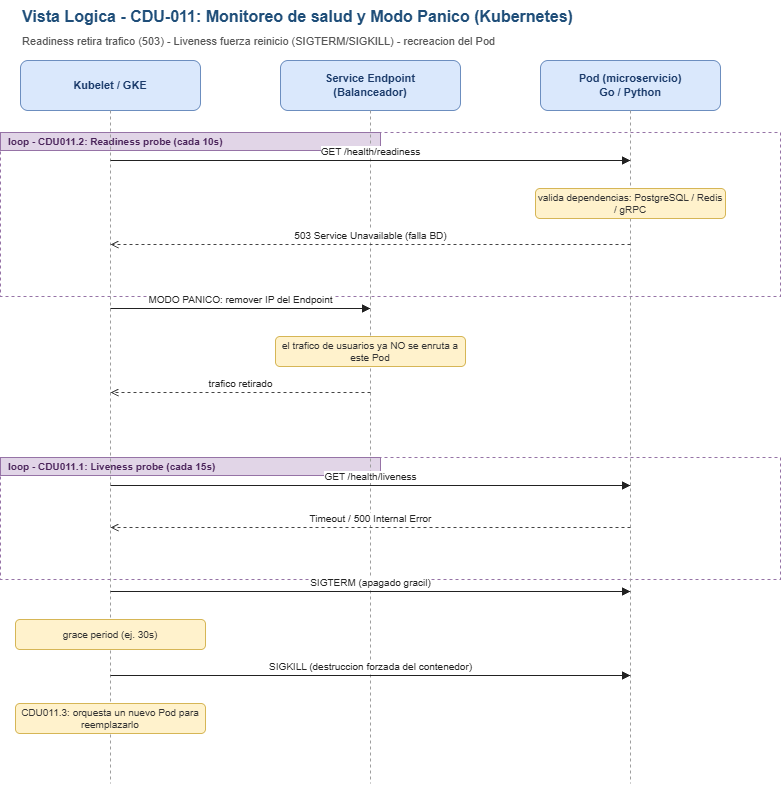

The diagram above was exported from draw.io. Its source (the exported page's mxGraphModel, read from the mxfile embedded in the PNG):
<mxGraphModel dx="1571" dy="826" grid="1" gridSize="10" guides="1" tooltips="1" connect="1" arrows="1" fold="1" page="1" pageScale="1" pageWidth="880" pageHeight="863" math="0" shadow="0">
  <root>
    <mxCell id="0" />
    <mxCell id="1" parent="0" />
    <mxCell id="467" parent="1" style="rounded=0;whiteSpace=wrap;html=1;dashed=1;fillColor=none;strokeColor=#9673a6;verticalAlign=top;align=left;" value="" vertex="1">
      <mxGeometry height="164" width="780" x="20" y="152" as="geometry" />
    </mxCell>
    <mxCell id="468" parent="1" style="rounded=0;whiteSpace=wrap;html=1;fillColor=#e1d5e7;strokeColor=#9673a6;fontStyle=1;fontSize=10;fontColor=#4a235a;align=left;spacingLeft=6;" value="loop - CDU011.2: Readiness probe (cada 10s)" vertex="1">
      <mxGeometry height="18" width="380" x="20" y="152" as="geometry" />
    </mxCell>
    <mxCell id="469" parent="1" style="rounded=0;whiteSpace=wrap;html=1;dashed=1;fillColor=none;strokeColor=#9673a6;verticalAlign=top;align=left;" value="" vertex="1">
      <mxGeometry height="122" width="780" x="20" y="477" as="geometry" />
    </mxCell>
    <mxCell id="470" parent="1" style="rounded=0;whiteSpace=wrap;html=1;fillColor=#e1d5e7;strokeColor=#9673a6;fontStyle=1;fontSize=10;fontColor=#4a235a;align=left;spacingLeft=6;" value="loop - CDU011.1: Liveness probe (cada 15s)" vertex="1">
      <mxGeometry height="18" width="380" x="20" y="477" as="geometry" />
    </mxCell>
    <mxCell id="471" parent="1" style="rounded=1;whiteSpace=wrap;html=1;fillColor=#dae8fc;strokeColor=#6c8ebf;fontStyle=1;fontSize=11;fontColor=#1a3a6a;" value="Kubelet / GKE" vertex="1">
      <mxGeometry height="50" width="180" x="40" y="80" as="geometry" />
    </mxCell>
    <mxCell id="472" edge="1" parent="1" style="endArrow=none;dashed=1;html=1;strokeColor=#9e9e9e;" value="">
      <mxGeometry relative="1" as="geometry">
        <mxPoint x="130" y="130" as="sourcePoint" />
        <mxPoint x="130" y="803" as="targetPoint" />
      </mxGeometry>
    </mxCell>
    <mxCell id="473" parent="1" style="rounded=1;whiteSpace=wrap;html=1;fillColor=#dae8fc;strokeColor=#6c8ebf;fontStyle=1;fontSize=11;fontColor=#1a3a6a;" value="Service Endpoint&#10;(Balanceador)" vertex="1">
      <mxGeometry height="50" width="180" x="300" y="80" as="geometry" />
    </mxCell>
    <mxCell id="474" edge="1" parent="1" style="endArrow=none;dashed=1;html=1;strokeColor=#9e9e9e;" value="">
      <mxGeometry relative="1" as="geometry">
        <mxPoint x="390" y="130" as="sourcePoint" />
        <mxPoint x="390" y="803" as="targetPoint" />
      </mxGeometry>
    </mxCell>
    <mxCell id="475" parent="1" style="rounded=1;whiteSpace=wrap;html=1;fillColor=#dae8fc;strokeColor=#6c8ebf;fontStyle=1;fontSize=11;fontColor=#1a3a6a;" value="Pod (microservicio)&#10;Go / Python" vertex="1">
      <mxGeometry height="50" width="180" x="560" y="80" as="geometry" />
    </mxCell>
    <mxCell id="476" edge="1" parent="1" style="endArrow=none;dashed=1;html=1;strokeColor=#9e9e9e;" value="">
      <mxGeometry relative="1" as="geometry">
        <mxPoint x="650" y="130" as="sourcePoint" />
        <mxPoint x="650" y="803" as="targetPoint" />
      </mxGeometry>
    </mxCell>
    <mxCell id="477" parent="1" style="text;html=1;fontStyle=1;fontSize=16;fontColor=#1f4e79;" value="Vista Logica - CDU-011: Monitoreo de salud y Modo Panico (Kubernetes)" vertex="1">
      <mxGeometry height="26" width="740" x="40" y="20" as="geometry" />
    </mxCell>
    <mxCell id="478" parent="1" style="text;html=1;fontSize=11;fontColor=#555;" value="Readiness retira trafico (503) - Liveness fuerza reinicio (SIGTERM/SIGKILL) - recreacion del Pod" vertex="1">
      <mxGeometry height="18" width="740" x="40" y="48" as="geometry" />
    </mxCell>
    <mxCell id="479" edge="1" parent="1" style="endArrow=block;html=1;strokeColor=#222;fontSize=10;fontColor=#222;align=center;verticalAlign=bottom;" value="GET /health/readiness">
      <mxGeometry relative="1" as="geometry">
        <mxPoint x="130" y="180" as="sourcePoint" />
        <mxPoint x="650" y="180" as="targetPoint" />
      </mxGeometry>
    </mxCell>
    <mxCell id="480" parent="1" style="rounded=1;whiteSpace=wrap;html=1;fillColor=#fff2cc;strokeColor=#d6b656;fontSize=10;fontColor=#333;" value="valida dependencias: PostgreSQL / Redis / gRPC" vertex="1">
      <mxGeometry height="30" width="190" x="555" y="208" as="geometry" />
    </mxCell>
    <mxCell id="481" edge="1" parent="1" style="endArrow=open;dashed=1;html=1;strokeColor=#444;fontSize=10;fontColor=#222;align=center;verticalAlign=bottom;" value="503 Service Unavailable (falla BD)">
      <mxGeometry relative="1" as="geometry">
        <mxPoint x="650" y="264" as="sourcePoint" />
        <mxPoint x="130" y="264" as="targetPoint" />
      </mxGeometry>
    </mxCell>
    <mxCell id="482" edge="1" parent="1" style="endArrow=block;html=1;strokeColor=#222;fontSize=10;fontColor=#222;align=center;verticalAlign=bottom;" value="MODO PANICO: remover IP del Endpoint">
      <mxGeometry relative="1" as="geometry">
        <mxPoint x="130" y="328" as="sourcePoint" />
        <mxPoint x="390" y="328" as="targetPoint" />
      </mxGeometry>
    </mxCell>
    <mxCell id="483" parent="1" style="rounded=1;whiteSpace=wrap;html=1;fillColor=#fff2cc;strokeColor=#d6b656;fontSize=10;fontColor=#333;" value="el trafico de usuarios ya NO se enruta a este Pod" vertex="1">
      <mxGeometry height="30" width="190" x="295" y="356" as="geometry" />
    </mxCell>
    <mxCell id="484" edge="1" parent="1" style="endArrow=open;dashed=1;html=1;strokeColor=#444;fontSize=10;fontColor=#222;align=center;verticalAlign=bottom;" value="trafico retirado">
      <mxGeometry relative="1" as="geometry">
        <mxPoint x="390" y="412" as="sourcePoint" />
        <mxPoint x="130" y="412" as="targetPoint" />
      </mxGeometry>
    </mxCell>
    <mxCell id="485" edge="1" parent="1" style="endArrow=block;html=1;strokeColor=#222;fontSize=10;fontColor=#222;align=center;verticalAlign=bottom;" value="GET /health/liveness">
      <mxGeometry relative="1" as="geometry">
        <mxPoint x="130" y="505" as="sourcePoint" />
        <mxPoint x="650" y="505" as="targetPoint" />
      </mxGeometry>
    </mxCell>
    <mxCell id="486" edge="1" parent="1" style="endArrow=open;dashed=1;html=1;strokeColor=#444;fontSize=10;fontColor=#222;align=center;verticalAlign=bottom;" value="Timeout / 500 Internal Error">
      <mxGeometry relative="1" as="geometry">
        <mxPoint x="650" y="547" as="sourcePoint" />
        <mxPoint x="130" y="547" as="targetPoint" />
      </mxGeometry>
    </mxCell>
    <mxCell id="487" edge="1" parent="1" style="endArrow=block;html=1;strokeColor=#222;fontSize=10;fontColor=#222;align=center;verticalAlign=bottom;" value="SIGTERM (apagado gracil)">
      <mxGeometry relative="1" as="geometry">
        <mxPoint x="130" y="611" as="sourcePoint" />
        <mxPoint x="650" y="611" as="targetPoint" />
      </mxGeometry>
    </mxCell>
    <mxCell id="488" parent="1" style="rounded=1;whiteSpace=wrap;html=1;fillColor=#fff2cc;strokeColor=#d6b656;fontSize=10;fontColor=#333;" value="grace period (ej. 30s)" vertex="1">
      <mxGeometry height="30" width="190" x="35" y="639" as="geometry" />
    </mxCell>
    <mxCell id="489" edge="1" parent="1" style="endArrow=block;html=1;strokeColor=#222;fontSize=10;fontColor=#222;align=center;verticalAlign=bottom;" value="SIGKILL (destruccion forzada del contenedor)">
      <mxGeometry relative="1" as="geometry">
        <mxPoint x="130" y="695" as="sourcePoint" />
        <mxPoint x="650" y="695" as="targetPoint" />
      </mxGeometry>
    </mxCell>
    <mxCell id="490" parent="1" style="rounded=1;whiteSpace=wrap;html=1;fillColor=#fff2cc;strokeColor=#d6b656;fontSize=10;fontColor=#333;" value="CDU011.3: orquesta un nuevo Pod para reemplazarlo" vertex="1">
      <mxGeometry height="30" width="190" x="35" y="723" as="geometry" />
    </mxCell>
  </root>
</mxGraphModel>